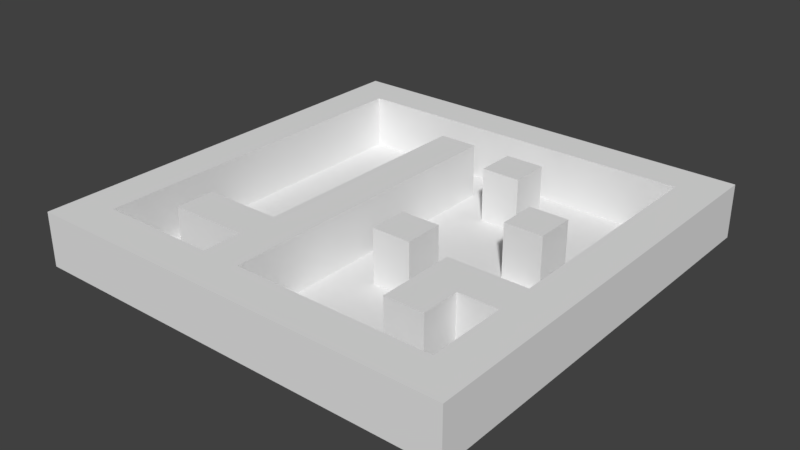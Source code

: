 # Source: testMap.blend  (saved by Blender 2.79.0; exported with 4.5.12 LTS)
import bpy
from mathutils import Matrix  # noqa: F401  (used for matrix-valued properties, if any)

bpy.ops.wm.read_factory_settings(use_empty=True)
scene = bpy.context.scene
scene.name = 'Scene'

# ---- collections
col_collection_1 = bpy.data.collections.new('Collection 1'); scene.collection.children.link(col_collection_1)

# ---- world
world_world = bpy.data.worlds.new('World'); scene.world = world_world
world_world.color = (0.05088, 0.05088, 0.05088)
world_world.use_sun_shadow = False
world_world.sun_shadow_jitter_overblur = 0.0
world_world.cycles.sampling_method = 'MANUAL'

# ---- meshes
me_plane = bpy.data.meshes.new('Plane')
me_plane.from_pydata([(-8.0, -8.0, 0.0), (8.0, -8.0, 0.0), (-8.0, 8.0, 0.0), (8.0, 8.0, 0.0), (-8.0, 6.545, 0.0), (-8.0, 5.091, 0.0), (-8.0, 3.636, 0.0), (-8.0, 2.182, 0.0), (-8.0, 0.7273, 0.0), (-8.0, -0.7273, 0.0), (-8.0, -2.182, 0.0), (-8.0, -3.636, 0.0), (-8.0, -5.091, 0.0), (-8.0, -6.545, 0.0), (-6.545, -8.0, 0.0), (-5.091, -8.0, 0.0), (-3.636, -8.0, 0.0), (-2.182, -8.0, 0.0), (-0.7273, -8.0, 0.0), (0.7273, -8.0, 0.0), (2.182, -8.0, 0.0), (3.636, -8.0, 0.0), (5.091, -8.0, 0.0), (6.545, -8.0, 0.0), (8.0, -6.545, 0.0), (8.0, -5.091, 0.0), (8.0, -3.636, 0.0), (8.0, -2.182, 0.0), (8.0, -0.7273, 0.0), (8.0, 0.7273, 0.0), (8.0, 2.182, 0.0), (8.0, 3.636, 0.0), (8.0, 5.091, 0.0), (8.0, 6.545, 0.0), (6.545, 8.0, 0.0), (5.091, 8.0, 0.0), (3.636, 8.0, 0.0), (2.182, 8.0, 0.0), (0.7273, 8.0, 0.0), (-0.7273, 8.0, 0.0), (-2.182, 8.0, 0.0), (-3.636, 8.0, 0.0), (-5.091, 8.0, 0.0), (-6.545, 8.0, 0.0), (-6.545, -6.545, 0.0), (-6.545, -5.091, 0.0), (-6.545, -3.636, 0.0), (-6.545, -2.182, 0.0), (-6.545, -0.7273, 0.0), (-6.545, 0.7273, 0.0), (-6.545, 2.182, 0.0), (-6.545, 3.636, 0.0), (-6.545, 5.091, 0.0), (-6.545, 6.545, 0.0), (-5.091, -6.545, 0.0), (-5.091, -5.091, 0.0), (-5.091, -3.636, 0.0), (-5.091, -2.182, 0.0), (-5.091, -0.7273, 0.0), (-5.091, 0.7273, 0.0), (-5.091, 2.182, 0.0), (-5.091, 3.636, 0.0), (-5.091, 5.091, 0.0), (-5.091, 6.545, 0.0), (-3.636, -6.545, 0.0), (-3.636, -5.091, 0.0), (-3.636, -3.636, 0.0), (-3.636, -2.182, 0.0), (-3.636, -0.7273, 0.0), (-3.636, 0.7273, 0.0), (-3.636, 2.182, 0.0), (-3.636, 3.636, 0.0), (-3.636, 5.091, 0.0), (-3.636, 6.545, 0.0), (-2.182, -6.545, 0.0), (-2.182, -5.091, 0.0), (-2.182, -3.636, 0.0), (-2.182, -2.182, 0.0), (-2.182, -0.7273, 0.0), (-2.182, 0.7273, 0.0), (-2.182, 2.182, 0.0), (-2.182, 3.636, 0.0), (-2.182, 5.091, 0.0), (-2.182, 6.545, 0.0), (-0.7273, -6.545, 0.0), (-0.7273, -5.091, 0.0), (-0.7273, -3.636, 0.0), (-0.7273, -2.182, 0.0), (-0.7273, -0.7273, 0.0), (-0.7273, 0.7273, 0.0), (-0.7273, 2.182, 0.0), (-0.7273, 3.636, 0.0), (-0.7273, 5.091, 0.0), (-0.7273, 6.545, 0.0), (0.7273, -6.545, 0.0), (0.7273, -5.091, 0.0), (0.7273, -3.636, 0.0), (0.7273, -2.182, 0.0), (0.7273, -0.7273, 0.0), (0.7273, 0.7273, 0.0), (0.7273, 2.182, 0.0), (0.7273, 3.636, 0.0), (0.7273, 5.091, 0.0), (0.7273, 6.545, 0.0), (2.182, -6.545, 0.0), (2.182, -5.091, 0.0), (2.182, -3.636, 0.0), (2.182, -2.182, 0.0), (2.182, -0.7273, 0.0), (2.182, 0.7273, 0.0), (2.182, 2.182, 0.0), (2.182, 3.636, 0.0), (2.182, 5.091, 0.0), (2.182, 6.545, 0.0), (3.636, -6.545, 0.0), (3.636, -5.091, 0.0), (3.636, -3.636, 0.0), (3.636, -2.182, 0.0), (3.636, -0.7273, 0.0), (3.636, 0.7273, 0.0), (3.636, 2.182, 0.0), (3.636, 3.636, 0.0), (3.636, 5.091, 0.0), (3.636, 6.545, 0.0), (5.091, -6.545, 0.0), (5.091, -5.091, 0.0), (5.091, -3.636, 0.0), (5.091, -2.182, 0.0), (5.091, -0.7273, 0.0), (5.091, 0.7273, 0.0), (5.091, 2.182, 0.0), (5.091, 3.636, 0.0), (5.091, 5.091, 0.0), (5.091, 6.545, 0.0), (6.545, -6.545, 0.0), (6.545, -5.091, 0.0), (6.545, -3.636, 0.0), (6.545, -2.182, 0.0), (6.545, -0.7273, 0.0), (6.545, 0.7273, 0.0), (6.545, 2.182, 0.0), (6.545, 3.636, 0.0), (6.545, 5.091, 0.0), (6.545, 6.545, 0.0), (-8.0, -6.545, 0.0), (-8.0, -8.0, 0.0), (6.545, -8.0, 0.0), (8.0, -8.0, 0.0), (8.0, 6.545, 0.0), (8.0, 8.0, 0.0), (-6.545, 8.0, 0.0), (-8.0, 8.0, 0.0), (-8.0, 6.545, 0.0), (-8.0, 5.091, 0.0), (-8.0, 3.636, 0.0), (-8.0, 2.182, 0.0), (-8.0, 0.7273, 0.0), (-8.0, -0.7273, 0.0), (-8.0, -2.182, 0.0), (-8.0, -3.636, 0.0), (-8.0, -5.091, 0.0), (-6.545, -8.0, 0.0), (-5.091, -8.0, 0.0), (-3.636, -8.0, 0.0), (-2.182, -8.0, 0.0), (-0.7273, -8.0, 0.0), (0.7273, -8.0, 0.0), (2.182, -8.0, 0.0), (3.636, -8.0, 0.0), (5.091, -8.0, 0.0), (8.0, -6.545, 0.0), (8.0, -5.091, 0.0), (8.0, -3.636, 0.0), (8.0, -2.182, 0.0), (8.0, -0.7273, 0.0), (8.0, 0.7273, 0.0), (8.0, 2.182, 0.0), (8.0, 3.636, 0.0), (8.0, 5.091, 0.0), (6.545, 8.0, 0.0), (5.091, 8.0, 0.0), (3.636, 8.0, 0.0), (2.182, 8.0, 0.0), (0.7273, 8.0, 0.0), (-0.7273, 8.0, 0.0), (-2.182, 8.0, 0.0), (-3.636, 8.0, 0.0), (-5.091, 8.0, 0.0), (-6.545, 6.545, 0.0), (-6.545, -6.545, 0.0), (-6.545, -5.091, 0.0), (-6.545, -3.636, 0.0), (-6.545, -2.182, 0.0), (-6.545, -0.7273, 0.0), (-6.545, 0.7273, 0.0), (-6.545, 2.182, 0.0), (-6.545, 3.636, 0.0), (-6.545, 5.091, 0.0), (-5.091, 6.545, 0.0), (-5.091, -6.545, 0.0), (-5.091, -5.091, 0.0), (-5.091, -3.636, 0.0), (-3.636, 6.545, 0.0), (-3.636, -6.545, 0.0), (-3.636, -5.091, 0.0), (-3.636, -3.636, 0.0), (-2.182, 6.545, 0.0), (-2.182, -6.545, 0.0), (-2.182, -5.091, 0.0), (-2.182, -3.636, 0.0), (-2.182, -2.182, 0.0), (-2.182, -0.7273, 0.0), (-2.182, 0.7273, 0.0), (-2.182, 2.182, 0.0), (-2.182, 3.636, 0.0), (-2.182, 5.091, 0.0), (-0.7273, 6.545, 0.0), (-0.7273, -6.545, 0.0), (-0.7273, -5.091, 0.0), (-0.7273, -3.636, 0.0), (-0.7273, -2.182, 0.0), (-0.7273, -0.7273, 0.0), (-0.7273, 0.7273, 0.0), (-0.7273, 2.182, 0.0), (-0.7273, 3.636, 0.0), (-0.7273, 5.091, 0.0), (0.7273, 6.545, 0.0), (0.7273, -6.545, 0.0), (0.7273, -2.182, 0.0), (0.7273, -0.7273, 0.0), (0.7273, 3.636, 0.0), (0.7273, 5.091, 0.0), (2.182, 6.545, 0.0), (2.182, -6.545, 0.0), (2.182, -2.182, 0.0), (2.182, -0.7273, 0.0), (2.182, 3.636, 0.0), (2.182, 5.091, 0.0), (3.636, 6.545, 0.0), (3.636, -6.545, 0.0), (3.636, -5.091, 0.0), (3.636, -3.636, 0.0), (3.636, -2.182, 0.0), (3.636, 0.7273, 0.0), (3.636, 2.182, 0.0), (5.091, 6.545, 0.0), (5.091, -6.545, 0.0), (5.091, -5.091, 0.0), (5.091, -3.636, 0.0), (5.091, -2.182, 0.0), (5.091, 0.7273, 0.0), (5.091, 2.182, 0.0), (6.545, 6.545, 0.0), (6.545, -6.545, 0.0), (6.545, -5.091, 0.0), (6.545, -3.636, 0.0), (6.545, -2.182, 0.0), (6.545, -0.7273, 0.0), (6.545, 0.7273, 0.0), (6.545, 2.182, 0.0), (6.545, 3.636, 0.0), (6.545, 5.091, 0.0), (-8.0, -6.545, 0.0), (-8.0, -8.0, 0.0), (6.545, -8.0, 0.0), (8.0, -8.0, 0.0), (8.0, 6.545, 0.0), (8.0, 8.0, 0.0), (-6.545, 8.0, 0.0), (-8.0, 8.0, 0.0), (-8.0, 6.545, 0.0), (-8.0, 5.091, 0.0), (-8.0, 3.636, 0.0), (-8.0, 2.182, 0.0), (-8.0, 0.7273, 0.0), (-8.0, -0.7273, 0.0), (-8.0, -2.182, 0.0), (-8.0, -3.636, 0.0), (-8.0, -5.091, 0.0), (-6.545, -8.0, 0.0), (-5.091, -8.0, 0.0), (-3.636, -8.0, 0.0), (-2.182, -8.0, 0.0), (-0.7273, -8.0, 0.0), (0.7273, -8.0, 0.0), (2.182, -8.0, 0.0), (3.636, -8.0, 0.0), (5.091, -8.0, 0.0), (8.0, -6.545, 0.0), (8.0, -5.091, 0.0), (8.0, -3.636, 0.0), (8.0, -2.182, 0.0), (8.0, -0.7273, 0.0), (8.0, 0.7273, 0.0), (8.0, 2.182, 0.0), (8.0, 3.636, 0.0), (8.0, 5.091, 0.0), (6.545, 8.0, 0.0), (5.091, 8.0, 0.0), (3.636, 8.0, 0.0), (2.182, 8.0, 0.0), (0.7273, 8.0, 0.0), (-0.7273, 8.0, 0.0), (-2.182, 8.0, 0.0), (-3.636, 8.0, 0.0), (-5.091, 8.0, 0.0), (-6.545, 6.545, 0.0), (-6.545, -6.545, 0.0), (-6.545, -5.091, 0.0), (-6.545, -3.636, 0.0), (-6.545, -2.182, 0.0), (-6.545, -0.7273, 0.0), (-6.545, 0.7273, 0.0), (-6.545, 2.182, 0.0), (-6.545, 3.636, 0.0), (-6.545, 5.091, 0.0), (-5.091, 6.545, 0.0), (-5.091, -6.545, 0.0), (-5.091, -5.091, 0.0), (-5.091, -3.636, 0.0), (-3.636, 6.545, 0.0), (-3.636, -6.545, 0.0), (-3.636, -5.091, 0.0), (-3.636, -3.636, 0.0), (-2.182, 6.545, 0.0), (-2.182, -6.545, 0.0), (-2.182, -5.091, 0.0), (-2.182, -3.636, 0.0), (-2.182, -2.182, 0.0), (-2.182, -0.7273, 0.0), (-2.182, 0.7273, 0.0), (-2.182, 2.182, 0.0), (-2.182, 3.636, 0.0), (-2.182, 5.091, 0.0), (-0.7273, 6.545, 0.0), (-0.7273, -6.545, 0.0), (-0.7273, -5.091, 0.0), (-0.7273, -3.636, 0.0), (-0.7273, -2.182, 0.0), (-0.7273, -0.7273, 0.0), (-0.7273, 0.7273, 0.0), (-0.7273, 2.182, 0.0), (-0.7273, 3.636, 0.0), (-0.7273, 5.091, 0.0), (0.7273, 6.545, 0.0), (0.7273, -6.545, 0.0), (0.7273, -2.182, 0.0), (0.7273, -0.7273, 0.0), (0.7273, 3.636, 0.0), (0.7273, 5.091, 0.0), (2.182, 6.545, 0.0), (2.182, -6.545, 0.0), (2.182, -2.182, 0.0), (2.182, -0.7273, 0.0), (2.182, 3.636, 0.0), (2.182, 5.091, 0.0), (3.636, 6.545, 0.0), (3.636, -6.545, 0.0), (3.636, -5.091, 0.0), (3.636, -3.636, 0.0), (3.636, -2.182, 0.0), (3.636, 0.7273, 0.0), (3.636, 2.182, 0.0), (5.091, 6.545, 0.0), (5.091, -6.545, 0.0), (5.091, -5.091, 0.0), (5.091, -3.636, 0.0), (5.091, -2.182, 0.0), (5.091, 0.7273, 0.0), (5.091, 2.182, 0.0), (6.545, 6.545, 0.0), (6.545, -6.545, 0.0), (6.545, -5.091, 0.0), (6.545, -3.636, 0.0), (6.545, -2.182, 0.0), (6.545, -0.7273, 0.0), (6.545, 0.7273, 0.0), (6.545, 2.182, 0.0), (6.545, 3.636, 0.0), (6.545, 5.091, 0.0), (-8.0, -6.545, 2.0), (-8.0, -8.0, 2.0), (6.545, -8.0, 2.0), (8.0, -8.0, 2.0), (8.0, 6.545, 2.0), (8.0, 8.0, 2.0), (-6.545, 8.0, 2.0), (-8.0, 8.0, 2.0), (-8.0, 6.545, 2.0), (-8.0, 5.091, 2.0), (-8.0, 3.636, 2.0), (-8.0, 2.182, 2.0), (-8.0, 0.7273, 2.0), (-8.0, -0.7273, 2.0), (-8.0, -2.182, 2.0), (-8.0, -3.636, 2.0), (-8.0, -5.091, 2.0), (-6.545, -8.0, 2.0), (-5.091, -8.0, 2.0), (-3.636, -8.0, 2.0), (-2.182, -8.0, 2.0), (-0.7273, -8.0, 2.0), (0.7273, -8.0, 2.0), (2.182, -8.0, 2.0), (3.636, -8.0, 2.0), (5.091, -8.0, 2.0), (8.0, -6.545, 2.0), (8.0, -5.091, 2.0), (8.0, -3.636, 2.0), (8.0, -2.182, 2.0), (8.0, -0.7273, 2.0), (8.0, 0.7273, 2.0), (8.0, 2.182, 2.0), (8.0, 3.636, 2.0), (8.0, 5.091, 2.0), (6.545, 8.0, 2.0), (5.091, 8.0, 2.0), (3.636, 8.0, 2.0), (2.182, 8.0, 2.0), (0.7273, 8.0, 2.0), (-0.7273, 8.0, 2.0), (-2.182, 8.0, 2.0), (-3.636, 8.0, 2.0), (-5.091, 8.0, 2.0), (-6.545, 6.545, 2.0), (-6.545, -6.545, 2.0), (-6.545, -5.091, 2.0), (-6.545, -3.636, 2.0), (-6.545, -2.182, 2.0), (-6.545, -0.7273, 2.0), (-6.545, 0.7273, 2.0), (-6.545, 2.182, 2.0), (-6.545, 3.636, 2.0), (-6.545, 5.091, 2.0), (-5.091, 6.545, 2.0), (-5.091, -6.545, 2.0), (-5.091, -5.091, 2.0), (-5.091, -3.636, 2.0), (-3.636, 6.545, 2.0), (-3.636, -6.545, 2.0), (-3.636, -5.091, 2.0), (-3.636, -3.636, 2.0), (-2.182, 6.545, 2.0), (-2.182, -6.545, 2.0), (-2.182, -5.091, 2.0), (-2.182, -3.636, 2.0), (-2.182, -2.182, 2.0), (-2.182, -0.7273, 2.0), (-2.182, 0.7273, 2.0), (-2.182, 2.182, 2.0), (-2.182, 3.636, 2.0), (-2.182, 5.091, 2.0), (-0.7273, 6.545, 2.0), (-0.7273, -6.545, 2.0), (-0.7273, -5.091, 2.0), (-0.7273, -3.636, 2.0), (-0.7273, -2.182, 2.0), (-0.7273, -0.7273, 2.0), (-0.7273, 0.7273, 2.0), (-0.7273, 2.182, 2.0), (-0.7273, 3.636, 2.0), (-0.7273, 5.091, 2.0), (0.7273, 6.545, 2.0), (0.7273, -6.545, 2.0), (0.7273, -2.182, 2.0), (0.7273, -0.7273, 2.0), (0.7273, 3.636, 2.0), (0.7273, 5.091, 2.0), (2.182, 6.545, 2.0), (2.182, -6.545, 2.0), (2.182, -2.182, 2.0), (2.182, -0.7273, 2.0), (2.182, 3.636, 2.0), (2.182, 5.091, 2.0), (3.636, 6.545, 2.0), (3.636, -6.545, 2.0), (3.636, -5.091, 2.0), (3.636, -3.636, 2.0), (3.636, -2.182, 2.0), (3.636, 0.7273, 2.0), (3.636, 2.182, 2.0), (5.091, 6.545, 2.0), (5.091, -6.545, 2.0), (5.091, -5.091, 2.0), (5.091, -3.636, 2.0), (5.091, -2.182, 2.0), (5.091, 0.7273, 2.0), (5.091, 2.182, 2.0), (6.545, 6.545, 2.0), (6.545, -6.545, 2.0), (6.545, -5.091, 2.0), (6.545, -3.636, 2.0), (6.545, -2.182, 2.0), (6.545, -0.7273, 2.0), (6.545, 0.7273, 2.0), (6.545, 2.182, 2.0), (6.545, 3.636, 2.0), (6.545, 5.091, 2.0)], [], [(87, 88, 221, 220), (137, 127, 249, 256), (40, 41, 186, 185), (86, 87, 220, 219), (126, 136, 255, 248), (39, 40, 185, 184), (85, 86, 219, 218), (38, 39, 184, 183), (73, 83, 206, 202), (84, 85, 218, 217), (134, 124, 246, 253), (37, 38, 183, 182), (123, 133, 245, 238), (36, 37, 182, 181), (129, 130, 251, 250), (35, 36, 181, 180), (34, 35, 180, 179), (82, 81, 214, 215), (130, 120, 244, 251), (3, 34, 179, 149), (81, 80, 213, 214), (119, 129, 250, 243), (44, 54, 55, 45), (45, 55, 56, 46), (46, 56, 57, 47), (47, 57, 58, 48), (48, 58, 59, 49), (49, 59, 60, 50), (50, 60, 61, 51), (51, 61, 62, 52), (52, 62, 63, 53), (32, 33, 148, 178), (54, 64, 65, 55), (80, 79, 212, 213), (56, 66, 67, 57), (57, 67, 68, 58), (58, 68, 69, 59), (59, 69, 70, 60), (60, 70, 71, 61), (61, 71, 72, 62), (62, 72, 73, 63), (125, 126, 248, 247), (64, 74, 75, 65), (31, 32, 178, 177), (66, 76, 77, 67), (67, 77, 78, 68), (68, 78, 79, 69), (69, 79, 80, 70), (70, 80, 81, 71), (71, 81, 82, 72), (72, 82, 83, 73), (76, 66, 205, 209), (79, 78, 211, 212), (127, 117, 242, 249), (30, 31, 177, 176), (65, 75, 208, 204), (78, 77, 210, 211), (29, 30, 176, 175), (74, 64, 203, 207), (77, 76, 209, 210), (82, 92, 93, 83), (115, 125, 247, 240), (84, 94, 95, 85), (85, 95, 96, 86), (86, 96, 97, 87), (87, 97, 98, 88), (88, 98, 99, 89), (89, 99, 100, 90), (90, 100, 101, 91), (91, 101, 102, 92), (92, 102, 103, 93), (28, 29, 175, 174), (94, 104, 105, 95), (95, 105, 106, 96), (96, 106, 107, 97), (63, 73, 202, 198), (98, 108, 109, 99), (99, 109, 110, 100), (100, 110, 111, 101), (124, 114, 239, 246), (102, 112, 113, 103), (27, 28, 174, 173), (104, 114, 115, 105), (105, 115, 116, 106), (106, 116, 117, 107), (107, 117, 118, 108), (108, 118, 119, 109), (109, 119, 120, 110), (110, 120, 121, 111), (111, 121, 122, 112), (112, 122, 123, 113), (75, 74, 207, 208), (114, 124, 125, 115), (113, 123, 238, 232), (26, 27, 173, 172), (117, 127, 128, 118), (118, 128, 129, 119), (25, 26, 172, 171), (120, 130, 131, 121), (121, 131, 132, 122), (122, 132, 133, 123), (120, 119, 243, 244), (124, 134, 135, 125), (125, 135, 136, 126), (24, 25, 171, 170), (127, 137, 138, 128), (128, 138, 139, 129), (129, 139, 140, 130), (130, 140, 141, 131), (131, 141, 142, 132), (132, 142, 143, 133), (1, 24, 170, 147), (22, 23, 146, 169), (117, 116, 241, 242), (21, 22, 169, 168), (66, 56, 201, 205), (116, 115, 240, 241), (20, 21, 168, 167), (55, 65, 204, 200), (19, 20, 167, 166), (64, 54, 199, 203), (227, 217, 335, 345), (181, 182, 300, 299), (236, 237, 355, 354), (206, 216, 334, 324), (180, 181, 299, 298), (234, 235, 353, 352), (225, 215, 333, 343), (179, 180, 298, 297), (149, 179, 297, 267), (178, 148, 266, 296), (231, 230, 348, 349), (177, 178, 296, 295), (229, 228, 346, 347), (176, 177, 295, 294), (175, 176, 294, 293), (174, 175, 293, 292), (224, 225, 343, 342), (173, 174, 292, 291), (223, 224, 342, 341), (172, 173, 291, 290), (222, 223, 341, 340), (202, 206, 324, 320), (171, 172, 290, 289), (221, 222, 340, 339), (209, 205, 323, 327), (170, 171, 289, 288), (220, 221, 339, 338), (204, 208, 326, 322), (147, 170, 288, 265), (219, 220, 338, 337), (207, 203, 321, 325), (169, 146, 264, 287), (218, 219, 337, 336), (198, 202, 320, 316), (168, 169, 287, 286), (217, 218, 336, 335), (205, 201, 319, 323), (167, 168, 286, 285), (200, 204, 322, 318), (166, 167, 285, 284), (203, 199, 317, 321), (165, 166, 284, 283), (215, 214, 332, 333), (188, 198, 316, 306), (164, 165, 283, 282), (214, 213, 331, 332), (199, 189, 307, 317), (163, 164, 282, 281), (213, 212, 330, 331), (162, 163, 281, 280), (212, 211, 329, 330), (161, 162, 280, 279), (211, 210, 328, 329), (145, 161, 279, 263), (210, 209, 327, 328), (160, 144, 262, 278), (41, 42, 187, 186), (135, 134, 253, 254), (88, 89, 222, 221), (42, 43, 150, 187), (136, 135, 254, 255), (89, 90, 223, 222), (90, 91, 224, 223), (138, 137, 256, 257), (91, 92, 225, 224), (44, 45, 190, 189), (139, 138, 257, 258), (45, 46, 191, 190), (140, 139, 258, 259), (133, 143, 252, 245), (92, 82, 215, 225), (46, 47, 192, 191), (141, 140, 259, 260), (83, 93, 216, 206), (47, 48, 193, 192), (142, 141, 260, 261), (94, 84, 217, 227), (48, 49, 194, 193), (143, 142, 261, 252), (49, 50, 195, 194), (13, 0, 145, 144), (50, 51, 196, 195), (23, 1, 147, 146), (98, 97, 228, 229), (51, 52, 197, 196), (33, 3, 149, 148), (52, 53, 188, 197), (43, 2, 151, 150), (2, 4, 152, 151), (4, 5, 153, 152), (102, 101, 230, 231), (5, 6, 154, 153), (56, 55, 200, 201), (6, 7, 155, 154), (93, 103, 226, 216), (7, 8, 156, 155), (104, 94, 227, 233), (8, 9, 157, 156), (54, 44, 189, 199), (9, 10, 158, 157), (10, 11, 159, 158), (97, 107, 234, 228), (11, 12, 160, 159), (107, 108, 235, 234), (108, 98, 229, 235), (12, 13, 144, 160), (0, 14, 161, 145), (14, 15, 162, 161), (101, 111, 236, 230), (15, 16, 163, 162), (111, 112, 237, 236), (112, 102, 231, 237), (16, 17, 164, 163), (103, 113, 232, 226), (17, 18, 165, 164), (114, 104, 233, 239), (53, 63, 198, 188), (18, 19, 166, 165), (269, 270, 388, 387), (366, 373, 491, 484), (377, 376, 494, 495), (268, 269, 387, 386), (371, 364, 482, 489), (315, 306, 424, 433), (376, 375, 493, 494), (266, 267, 385, 384), (356, 363, 481, 474), (314, 315, 433, 432), (375, 374, 492, 493), (264, 265, 383, 382), (369, 362, 480, 487), (313, 314, 432, 431), (262, 263, 381, 380), (361, 368, 486, 479), (312, 313, 431, 430), (373, 372, 490, 491), (367, 360, 478, 485), (311, 312, 430, 429), (372, 371, 489, 490), (310, 311, 429, 428), (358, 365, 483, 476), (309, 310, 428, 427), (364, 357, 475, 482), (308, 309, 427, 426), (368, 369, 487, 486), (350, 356, 474, 468), (307, 308, 426, 425), (357, 351, 469, 475), (365, 366, 484, 483), (344, 350, 468, 462), (355, 349, 467, 473), (305, 268, 386, 423), (348, 354, 472, 466), (304, 305, 423, 422), (362, 361, 479, 480), (353, 347, 465, 471), (303, 304, 422, 421), (360, 359, 477, 478), (346, 352, 470, 464), (302, 303, 421, 420), (359, 358, 476, 477), (351, 345, 463, 469), (301, 302, 420, 419), (334, 344, 462, 452), (300, 301, 419, 418), (345, 335, 453, 463), (299, 300, 418, 417), (354, 355, 473, 472), (324, 334, 452, 442), (298, 299, 417, 416), (352, 353, 471, 470), (343, 333, 451, 461), (297, 298, 416, 415), (267, 297, 415, 385), (182, 183, 301, 300), (216, 226, 344, 334), (183, 184, 302, 301), (233, 227, 345, 351), (241, 240, 358, 359), (184, 185, 303, 302), (228, 234, 352, 346), (242, 241, 359, 360), (185, 186, 304, 303), (235, 229, 347, 353), (244, 243, 361, 362), (186, 187, 305, 304), (230, 236, 354, 348), (187, 150, 268, 305), (237, 231, 349, 355), (226, 232, 350, 344), (247, 248, 366, 365), (239, 233, 351, 357), (189, 190, 308, 307), (232, 238, 356, 350), (250, 251, 369, 368), (190, 191, 309, 308), (246, 239, 357, 364), (191, 192, 310, 309), (240, 247, 365, 358), (192, 193, 311, 310), (254, 253, 371, 372), (193, 194, 312, 311), (249, 242, 360, 367), (255, 254, 372, 373), (194, 195, 313, 312), (243, 250, 368, 361), (144, 145, 263, 262), (195, 196, 314, 313), (251, 244, 362, 369), (146, 147, 265, 264), (257, 256, 374, 375), (196, 197, 315, 314), (238, 245, 363, 356), (148, 149, 267, 266), (258, 257, 375, 376), (197, 188, 306, 315), (253, 246, 364, 371), (150, 151, 269, 268), (259, 258, 376, 377), (248, 255, 373, 366), (151, 152, 270, 269), (260, 259, 377, 378), (256, 249, 367, 374), (152, 153, 271, 270), (261, 260, 378, 379), (201, 200, 318, 319), (245, 252, 370, 363), (153, 154, 272, 271), (252, 261, 379, 370), (154, 155, 273, 272), (155, 156, 274, 273), (156, 157, 275, 274), (157, 158, 276, 275), (158, 159, 277, 276), (208, 207, 325, 326), (159, 160, 278, 277), (488, 384, 385, 415), (388, 424, 386, 387), (424, 434, 423, 386), (434, 438, 422, 423), (438, 442, 421, 422), (442, 452, 420, 421), (452, 462, 419, 420), (462, 468, 418, 419), (468, 474, 417, 418), (474, 481, 416, 417), (481, 488, 415, 416), (381, 397, 425, 380), (380, 425, 426, 396), (396, 426, 427, 395), (395, 427, 428, 394), (394, 428, 429, 393), (393, 429, 430, 392), (392, 430, 431, 391), (391, 431, 432, 390), (390, 432, 433, 389), (389, 433, 424, 388), (397, 398, 435, 425), (398, 399, 439, 435), (436, 440, 441, 437), (399, 400, 443, 439), (440, 444, 445, 441), (400, 401, 453, 443), (443, 453, 454, 444), (444, 454, 455, 445), (445, 455, 456, 446), (446, 456, 457, 447), (447, 457, 458, 448), (448, 458, 459, 449), (449, 459, 460, 450), (450, 460, 461, 451), (401, 402, 463, 453), (402, 403, 469, 463), (464, 470, 471, 465), (466, 472, 473, 467), (403, 404, 475, 469), (404, 405, 482, 475), (476, 483, 484, 477), (477, 484, 485, 478), (479, 486, 487, 480), (405, 382, 489, 482), (484, 491, 492, 485), (382, 383, 406, 489), (489, 406, 407, 490), (490, 407, 408, 491), (491, 408, 409, 492), (492, 409, 410, 493), (493, 410, 411, 494), (494, 411, 412, 495), (495, 412, 413, 496), (496, 413, 414, 497), (497, 414, 384, 488), (378, 377, 495, 496), (374, 367, 485, 492), (270, 271, 389, 388), (379, 378, 496, 497), (319, 318, 436, 437), (363, 370, 488, 481), (271, 272, 390, 389), (370, 379, 497, 488), (272, 273, 391, 390), (273, 274, 392, 391), (274, 275, 393, 392), (275, 276, 394, 393), (276, 277, 395, 394), (326, 325, 443, 444), (277, 278, 396, 395), (278, 262, 380, 396), (328, 327, 445, 446), (263, 279, 397, 381), (329, 328, 446, 447), (279, 280, 398, 397), (330, 329, 447, 448), (280, 281, 399, 398), (331, 330, 448, 449), (281, 282, 400, 399), (317, 307, 425, 435), (332, 331, 449, 450), (282, 283, 401, 400), (306, 316, 434, 424), (333, 332, 450, 451), (283, 284, 402, 401), (321, 317, 435, 439), (284, 285, 403, 402), (318, 322, 440, 436), (285, 286, 404, 403), (323, 319, 437, 441), (335, 336, 454, 453), (286, 287, 405, 404), (316, 320, 438, 434), (336, 337, 455, 454), (287, 264, 382, 405), (325, 321, 439, 443), (337, 338, 456, 455), (265, 288, 406, 383), (322, 326, 444, 440), (338, 339, 457, 456), (288, 289, 407, 406), (327, 323, 441, 445), (339, 340, 458, 457), (289, 290, 408, 407), (320, 324, 442, 438), (340, 341, 459, 458), (290, 291, 409, 408), (341, 342, 460, 459), (291, 292, 410, 409), (342, 343, 461, 460), (292, 293, 411, 410), (293, 294, 412, 411), (294, 295, 413, 412), (347, 346, 464, 465), (295, 296, 414, 413), (349, 348, 466, 467), (296, 266, 384, 414)])
me_plane.use_remesh_preserve_volume = False
me_plane.use_remesh_preserve_attributes = False
me_plane.use_mirror_vertex_groups = False
me_plane.update()

# ---- objects
ob_plane = bpy.data.objects.new('Plane', me_plane)

# ---- transforms, parenting, visibility, modifiers, constraints
ob_plane.location = (0.0, 0.0, 0.0)
ob_plane.lineart.crease_threshold = 0.0

# ---- collection membership
col_collection_1.objects.link(ob_plane)

# ---- scene / render settings (as saved in the file)
scene.frame_start = 1; scene.frame_end = 250; scene.frame_set(1)
scene.render.engine = 'BLENDER_EEVEE_NEXT'
scene.render.resolution_percentage = 50
scene.render.dither_intensity = 0.0
scene.cycles.use_denoising = False
scene.cycles.samples = 128
scene.cycles.sampling_pattern = 'TABULATED_SOBOL'
scene.cycles.use_adaptive_sampling = False
scene.cycles.use_light_tree = False
scene.cycles.blur_glossy = 0.0
scene.cycles.sample_clamp_indirect = 0.0
scene.view_settings.view_transform = 'Standard'
bpy.context.view_layer.update()

# ---- added for rendering (the .blend has no active camera and no usable light): camera, sun
cam_auto = bpy.data.cameras.new('AutoCamera')
cam_auto.lens = 50.0
cam_auto.sensor_width = 36.0
cam_auto.clip_end = 1000.0
ob_auto_camera = bpy.data.objects.new('AutoCamera', cam_auto)
scene.collection.objects.link(ob_auto_camera)
ob_auto_camera.location = (21.0171, -25.2205, 17.8137)
ob_auto_camera.rotation_euler = (1.09748, -7.21219e-08, 0.694738)
scene.camera = ob_auto_camera
light_auto_sun = bpy.data.lights.new('AutoSun', 'SUN')
light_auto_sun.energy = 3.0
light_auto_sun.angle = 0.0523599
ob_auto_sun = bpy.data.objects.new('AutoSun', light_auto_sun)
scene.collection.objects.link(ob_auto_sun)
ob_auto_sun.rotation_euler = (0.872665, 0.174533, 0.523599)
bpy.context.view_layer.update()
